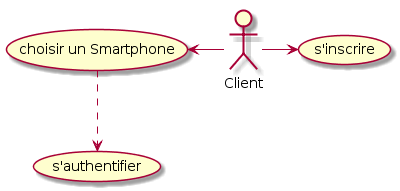

The diagram above was rendered by PlantUML. Its source (embedded in the PNG):
@startuml
:Client:-left->(choisir un Smartphone)
:Client:-right-> (s'inscrire)
(choisir un Smartphone)..> (s'authentifier)
@enduml